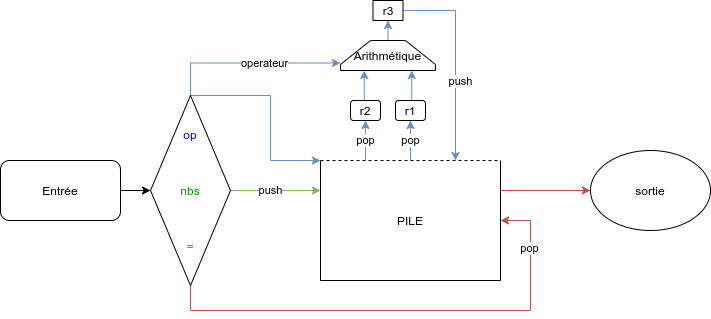

The diagram above was exported from draw.io. Its source (the exported page's mxGraphModel, read from the mxfile embedded in the PNG):
<mxGraphModel dx="1651" dy="504" grid="1" gridSize="10" guides="1" tooltips="1" connect="1" arrows="1" fold="1" page="1" pageScale="1" pageWidth="827" pageHeight="1169" math="0" shadow="0">
  <root>
    <mxCell id="0" />
    <mxCell id="1" parent="0" />
    <mxCell id="RjmJvBZNq2iI3WuC-CJr-19" style="edgeStyle=orthogonalEdgeStyle;rounded=0;orthogonalLoop=1;jettySize=auto;html=1;exitX=1;exitY=0.5;exitDx=0;exitDy=0;entryX=0;entryY=0.5;entryDx=0;entryDy=0;" edge="1" parent="1" source="RjmJvBZNq2iI3WuC-CJr-23" target="RjmJvBZNq2iI3WuC-CJr-3">
      <mxGeometry relative="1" as="geometry">
        <mxPoint x="150" y="260" as="sourcePoint" />
      </mxGeometry>
    </mxCell>
    <mxCell id="RjmJvBZNq2iI3WuC-CJr-2" value="sortie" style="ellipse;whiteSpace=wrap;html=1;" vertex="1" parent="1">
      <mxGeometry x="580" y="220" width="120" height="80" as="geometry" />
    </mxCell>
    <mxCell id="RjmJvBZNq2iI3WuC-CJr-18" value="operateur" style="edgeStyle=orthogonalEdgeStyle;rounded=0;orthogonalLoop=1;jettySize=auto;html=1;entryX=0;entryY=0.75;entryDx=0;entryDy=0;fillColor=#dae8fc;strokeColor=#6c8ebf;" edge="1" parent="1" source="RjmJvBZNq2iI3WuC-CJr-3" target="RjmJvBZNq2iI3WuC-CJr-13">
      <mxGeometry x="0.1579" relative="1" as="geometry">
        <Array as="points">
          <mxPoint x="180" y="133" />
        </Array>
        <mxPoint as="offset" />
      </mxGeometry>
    </mxCell>
    <mxCell id="RjmJvBZNq2iI3WuC-CJr-21" style="edgeStyle=orthogonalEdgeStyle;rounded=0;orthogonalLoop=1;jettySize=auto;html=1;exitX=0.5;exitY=1;exitDx=0;exitDy=0;fillColor=#f8cecc;strokeColor=#B85450;" edge="1" parent="1" source="RjmJvBZNq2iI3WuC-CJr-3" target="RjmJvBZNq2iI3WuC-CJr-10">
      <mxGeometry relative="1" as="geometry">
        <mxPoint x="520" y="260" as="targetPoint" />
        <Array as="points">
          <mxPoint x="180" y="380" />
          <mxPoint x="520" y="380" />
          <mxPoint x="520" y="290" />
        </Array>
      </mxGeometry>
    </mxCell>
    <mxCell id="RjmJvBZNq2iI3WuC-CJr-22" value="pop" style="edgeLabel;html=1;align=center;verticalAlign=middle;resizable=0;points=[];" vertex="1" connectable="0" parent="RjmJvBZNq2iI3WuC-CJr-21">
      <mxGeometry x="0.7667" y="2" relative="1" as="geometry">
        <mxPoint as="offset" />
      </mxGeometry>
    </mxCell>
    <mxCell id="fIA0rGupxNPF8Skdn5I5-10" value="push" style="edgeStyle=orthogonalEdgeStyle;rounded=0;orthogonalLoop=1;jettySize=auto;html=1;exitX=1;exitY=0.5;exitDx=0;exitDy=0;entryX=0;entryY=0.25;entryDx=0;entryDy=0;fillColor=#d5e8d4;strokeColor=#82b366;" edge="1" parent="1" source="RjmJvBZNq2iI3WuC-CJr-3" target="RjmJvBZNq2iI3WuC-CJr-10">
      <mxGeometry x="-0.1111" relative="1" as="geometry">
        <Array as="points" />
        <mxPoint as="offset" />
      </mxGeometry>
    </mxCell>
    <mxCell id="fIA0rGupxNPF8Skdn5I5-11" value="" style="edgeStyle=orthogonalEdgeStyle;rounded=0;orthogonalLoop=1;jettySize=auto;html=1;exitX=0.5;exitY=0;exitDx=0;exitDy=0;entryX=0;entryY=0;entryDx=0;entryDy=0;fillColor=#dae8fc;strokeColor=#6c8ebf;" edge="1" parent="1" source="RjmJvBZNq2iI3WuC-CJr-3" target="RjmJvBZNq2iI3WuC-CJr-10">
      <mxGeometry relative="1" as="geometry">
        <Array as="points">
          <mxPoint x="260" y="165" />
          <mxPoint x="260" y="230" />
        </Array>
      </mxGeometry>
    </mxCell>
    <mxCell id="RjmJvBZNq2iI3WuC-CJr-3" value="&lt;font color=&quot;#0000cc&quot;&gt;op&lt;/font&gt;&lt;br&gt;&lt;br&gt;&lt;br&gt;&lt;br&gt;&lt;font color=&quot;#009900&quot;&gt;nbs&lt;/font&gt;&lt;br&gt;&lt;br&gt;&lt;br&gt;&lt;br&gt;&lt;font color=&quot;#b85450&quot;&gt;=&lt;/font&gt;" style="rhombus;whiteSpace=wrap;html=1;" vertex="1" parent="1">
      <mxGeometry x="140" y="165" width="80" height="190" as="geometry" />
    </mxCell>
    <mxCell id="RjmJvBZNq2iI3WuC-CJr-34" value="pop" style="edgeStyle=orthogonalEdgeStyle;rounded=0;orthogonalLoop=1;jettySize=auto;html=1;exitX=0.5;exitY=0;exitDx=0;exitDy=0;entryX=0.5;entryY=1;entryDx=0;entryDy=0;fillColor=#dae8fc;strokeColor=#6c8ebf;" edge="1" parent="1" source="RjmJvBZNq2iI3WuC-CJr-10" target="RjmJvBZNq2iI3WuC-CJr-25">
      <mxGeometry relative="1" as="geometry" />
    </mxCell>
    <mxCell id="fIA0rGupxNPF8Skdn5I5-3" value="pop" style="edgeStyle=orthogonalEdgeStyle;rounded=0;orthogonalLoop=1;jettySize=auto;html=1;exitX=0.25;exitY=0;exitDx=0;exitDy=0;entryX=0.5;entryY=1;entryDx=0;entryDy=0;fillColor=#dae8fc;strokeColor=#6c8ebf;" edge="1" parent="1" source="RjmJvBZNq2iI3WuC-CJr-10" target="RjmJvBZNq2iI3WuC-CJr-24">
      <mxGeometry relative="1" as="geometry" />
    </mxCell>
    <mxCell id="fIA0rGupxNPF8Skdn5I5-9" style="edgeStyle=orthogonalEdgeStyle;rounded=0;orthogonalLoop=1;jettySize=auto;html=1;exitX=1;exitY=0.25;exitDx=0;exitDy=0;entryX=0;entryY=0.5;entryDx=0;entryDy=0;fillColor=#f8cecc;strokeColor=#B85450;" edge="1" parent="1" source="RjmJvBZNq2iI3WuC-CJr-10" target="RjmJvBZNq2iI3WuC-CJr-2">
      <mxGeometry relative="1" as="geometry" />
    </mxCell>
    <mxCell id="RjmJvBZNq2iI3WuC-CJr-10" value="PILE" style="shape=partialRectangle;whiteSpace=wrap;html=1;top=0;fillColor=none;" vertex="1" parent="1">
      <mxGeometry x="310" y="230" width="180" height="120" as="geometry" />
    </mxCell>
    <mxCell id="RjmJvBZNq2iI3WuC-CJr-32" style="edgeStyle=orthogonalEdgeStyle;rounded=0;orthogonalLoop=1;jettySize=auto;html=1;exitX=0.5;exitY=0;exitDx=0;exitDy=0;entryX=0.5;entryY=1;entryDx=0;entryDy=0;fillColor=#dae8fc;strokeColor=#6c8ebf;" edge="1" parent="1" source="RjmJvBZNq2iI3WuC-CJr-13" target="RjmJvBZNq2iI3WuC-CJr-31">
      <mxGeometry relative="1" as="geometry" />
    </mxCell>
    <mxCell id="RjmJvBZNq2iI3WuC-CJr-13" value="Arithmétique" style="shape=loopLimit;whiteSpace=wrap;html=1;size=40;" vertex="1" parent="1">
      <mxGeometry x="330" y="110" width="95" height="30" as="geometry" />
    </mxCell>
    <mxCell id="RjmJvBZNq2iI3WuC-CJr-23" value="Entrée" style="rounded=1;whiteSpace=wrap;html=1;" vertex="1" parent="1">
      <mxGeometry x="-10" y="230" width="120" height="60" as="geometry" />
    </mxCell>
    <mxCell id="RjmJvBZNq2iI3WuC-CJr-27" style="edgeStyle=orthogonalEdgeStyle;rounded=0;orthogonalLoop=1;jettySize=auto;html=1;exitX=0.5;exitY=0;exitDx=0;exitDy=0;entryX=0.25;entryY=1;entryDx=0;entryDy=0;fillColor=#dae8fc;strokeColor=#6c8ebf;" edge="1" parent="1" source="RjmJvBZNq2iI3WuC-CJr-24" target="RjmJvBZNq2iI3WuC-CJr-13">
      <mxGeometry relative="1" as="geometry">
        <mxPoint x="383" y="140" as="targetPoint" />
      </mxGeometry>
    </mxCell>
    <mxCell id="RjmJvBZNq2iI3WuC-CJr-24" value="r2" style="rounded=1;whiteSpace=wrap;html=1;" vertex="1" parent="1">
      <mxGeometry x="340" y="170" width="30" height="20" as="geometry" />
    </mxCell>
    <mxCell id="RjmJvBZNq2iI3WuC-CJr-30" style="edgeStyle=orthogonalEdgeStyle;rounded=0;orthogonalLoop=1;jettySize=auto;html=1;exitX=0.5;exitY=0;exitDx=0;exitDy=0;entryX=0.75;entryY=1;entryDx=0;entryDy=0;fillColor=#dae8fc;strokeColor=#6c8ebf;" edge="1" parent="1" source="RjmJvBZNq2iI3WuC-CJr-25" target="RjmJvBZNq2iI3WuC-CJr-13">
      <mxGeometry relative="1" as="geometry" />
    </mxCell>
    <mxCell id="RjmJvBZNq2iI3WuC-CJr-25" value="r1" style="rounded=1;whiteSpace=wrap;html=1;" vertex="1" parent="1">
      <mxGeometry x="385" y="170" width="30" height="20" as="geometry" />
    </mxCell>
    <mxCell id="fIA0rGupxNPF8Skdn5I5-6" style="edgeStyle=orthogonalEdgeStyle;rounded=0;orthogonalLoop=1;jettySize=auto;html=1;exitX=1;exitY=0.5;exitDx=0;exitDy=0;entryX=0.75;entryY=0;entryDx=0;entryDy=0;fillColor=#dae8fc;strokeColor=#6c8ebf;" edge="1" parent="1" source="RjmJvBZNq2iI3WuC-CJr-31" target="RjmJvBZNq2iI3WuC-CJr-10">
      <mxGeometry relative="1" as="geometry" />
    </mxCell>
    <mxCell id="fIA0rGupxNPF8Skdn5I5-7" value="push" style="edgeLabel;html=1;align=center;verticalAlign=middle;resizable=0;points=[];" vertex="1" connectable="0" parent="fIA0rGupxNPF8Skdn5I5-6">
      <mxGeometry x="0.6247" y="4" relative="1" as="geometry">
        <mxPoint y="-42.5" as="offset" />
      </mxGeometry>
    </mxCell>
    <mxCell id="RjmJvBZNq2iI3WuC-CJr-31" value="r3" style="rounded=0;whiteSpace=wrap;html=1;" vertex="1" parent="1">
      <mxGeometry x="362.5" y="70" width="30" height="20" as="geometry" />
    </mxCell>
    <mxCell id="fIA0rGupxNPF8Skdn5I5-14" value="" style="endArrow=none;dashed=1;html=1;entryX=1;entryY=0;entryDx=0;entryDy=0;exitX=0;exitY=0;exitDx=0;exitDy=0;" edge="1" parent="1" source="RjmJvBZNq2iI3WuC-CJr-10" target="RjmJvBZNq2iI3WuC-CJr-10">
      <mxGeometry width="50" height="50" relative="1" as="geometry">
        <mxPoint x="300" y="260" as="sourcePoint" />
        <mxPoint x="350" y="210" as="targetPoint" />
      </mxGeometry>
    </mxCell>
  </root>
</mxGraphModel>